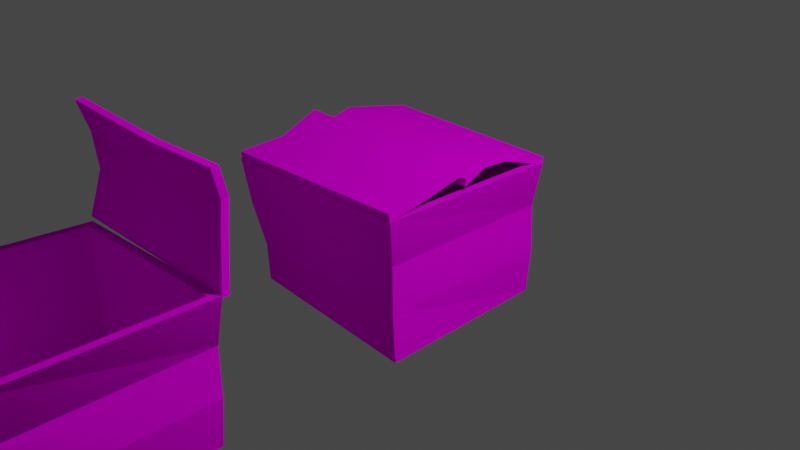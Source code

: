 # Source: box.blend  (saved by Blender 3.4.6; exported with 4.5.12 LTS)
import bpy
from mathutils import Matrix  # noqa: F401  (used for matrix-valued properties, if any)

bpy.ops.wm.read_factory_settings(use_empty=True)
scene = bpy.context.scene
scene.name = 'Scene'

# ---- collections
col_collection = bpy.data.collections.new('Collection'); scene.collection.children.link(col_collection)

# ---- images (referenced by path relative to the original .blend; pixels are not part of the script)
import os
ASSET_DIR = os.environ.get("B2B_ASSET_DIR", "")  # directory of the original .blend (textures are referenced by path, not embedded)
HERE = os.path.dirname(os.path.abspath(__file__))  # packed textures are extracted next to this script under _unpacked/

def load_image(name, relpath, width, height, colorspace="sRGB"):
    """Load a texture the original file referenced (path relative to the .blend, or extracted next to this script)."""
    p = next((c for c in (os.path.join(HERE, relpath), os.path.join(ASSET_DIR, relpath)) if relpath and os.path.exists(c)), "")
    if p:
        img = bpy.data.images.load(p, check_existing=True)
        img.name = name
    else:  # same state as the original file: an image datablock whose file is absent (Cycles renders it pink)
        img = bpy.data.images.new(name, width, height)
        img.source = "FILE"
        img.filepath = "//" + (relpath or name)
    img.colorspace_settings.name = colorspace
    return img
img_batiment1_jpeg = load_image('batiment1.jpeg', 'batiment1.jpeg', 1024, 1024, 'sRGB')

# ---- materials (node trees are filled in below, after node groups)
mat_material_004 = bpy.data.materials.new('Material.004')
mat_material_004.use_transparent_shadow = False
mat_material_003 = bpy.data.materials.new('Material.003')
mat_material_003.use_transparent_shadow = False

# ---- material node trees
mat_material_004.use_nodes = True; mat_material_004.node_tree.nodes.clear()
_N = mat_material_004.node_tree.nodes; _L = mat_material_004.node_tree.links
n0 = _N.new('ShaderNodeOutputMaterial'); n0.name = 'Material Output'; n0.location = (300, 300)
n1 = _N.new('ShaderNodeTexImage'); n1.name = 'Image Texture'; n1.location = (-169, 311)
n1.image = img_batiment1_jpeg
n2 = _N.new('ShaderNodeBsdfToon'); n2.name = 'Toon BSDF'; n2.location = (101, 297)
n2.width = 161
n2.inputs[1].default_value = 0.7234
n2.inputs[2].default_value = 0.1525
_L.new(n1.outputs[0], n2.inputs[0])
_L.new(n2.outputs[0], n0.inputs[0])
n0.is_active_output = True
mat_material_003.use_nodes = True; mat_material_003.node_tree.nodes.clear()
_N = mat_material_003.node_tree.nodes; _L = mat_material_003.node_tree.links
n0 = _N.new('ShaderNodeOutputMaterial'); n0.name = 'Material Output'; n0.location = (300, 300)
n1 = _N.new('ShaderNodeBsdfToon'); n1.name = 'Toon BSDF'; n1.location = (98, 291)
n1.width = 161
n1.inputs[1].default_value = 0.7518
n1.inputs[2].default_value = 0.08865
n2 = _N.new('ShaderNodeTexImage'); n2.name = 'Image Texture'; n2.location = (-172, 304)
n2.image = img_batiment1_jpeg
_L.new(n1.outputs[0], n0.inputs[0])
_L.new(n2.outputs[0], n1.inputs[0])
n0.is_active_output = True

# ---- world
world_world = bpy.data.worlds.new('World'); scene.world = world_world
world_world.use_nodes = True; world_world.node_tree.nodes.clear()
_N = world_world.node_tree.nodes; _L = world_world.node_tree.links
n0 = _N.new('ShaderNodeOutputWorld'); n0.name = 'World Output'; n0.location = (300, 300)
n1 = _N.new('ShaderNodeBackground'); n1.name = 'Background'; n1.location = (10, 300)
n1.inputs[0].default_value = (0.05088, 0.05088, 0.05088, 1.0)
_L.new(n1.outputs[0], n0.inputs[0])
n0.is_active_output = True
world_world.color = (0.05088, 0.05088, 0.05088)
world_world.use_sun_shadow = False
world_world.sun_shadow_jitter_overblur = 0.0

# ---- cameras
cam_camera = bpy.data.cameras.new('Camera')
cam_camera.clip_end = 100.0
cam_camera.ortho_scale = 7.314

# ---- lights
light_light = bpy.data.lights.new('Light', 'POINT')
light_light.transmission_factor = 0.0
light_light.energy = 1000.0
light_light.shadow_soft_size = 0.1
light_light.shadow_maximum_resolution = 0.006
light_light.use_absolute_resolution = True

# ---- meshes
me_plane_001 = bpy.data.meshes.new('Plane.001')
me_plane_001.from_pydata([(-1.0, -1.921, 0.09336), (1.0, -1.921, 0.09336), (-1.0, 0.00767, 0.0), (1.0, 0.00767, 0.0), (-0.9008, -0.7928, 0.1342), (0.9125, -0.7928, 0.1342), (-1.0, -1.357, 0.1721), (0.9416, -1.357, 0.1721), (0.1637, -1.85, 0.09336), (0.1637, 0.00767, 0.0), (0.1637, -0.7928, 0.1342), (0.1637, -1.357, 0.1721), (-1.0, -1.914, 0.1696), (1.0, -1.914, 0.1696), (-1.0, 0.01436, 0.07622), (1.0, 0.01436, 0.07622), (-0.9008, -0.7861, 0.2104), (0.9124, -0.7861, 0.2104), (-1.0, -1.35, 0.2484), (0.9416, -1.35, 0.2484), (0.1637, -1.844, 0.1696), (0.1637, 0.01436, 0.07622), (0.1637, -0.7861, 0.2104), (0.1637, -1.35, 0.2484), (1.006, 0.003813, 0.01819), (0.9343, -0.103, -1.429), (1.057, -3.674, 0.08573), (1.005, -3.485, -1.429), (-0.9942, 0.003813, -0.04898), (-0.9226, -0.103, -1.429), (-1.119, -3.674, 0.01819), (-0.958, -3.396, -1.341), (0.9703, -3.525, 0.08028), (-1.029, -3.525, 0.0182), (0.9235, -0.1448, 0.0182), (-0.9148, -0.1448, -0.04354), (0.9141, -3.319, -1.203), (-0.9359, -3.319, -1.261), (0.8709, -0.1914, -1.261), (-0.8301, -0.1914, -1.318), (0.9186, -0.03179, -0.4643), (0.9581, -0.06739, -0.9468), (-0.9879, -3.401, -0.9468), (-1.053, -3.581, -0.4643), (0.9756, -3.495, -0.4193), (0.9751, -3.488, -0.9243), (-0.924, -0.03179, -0.5091), (-0.9465, -0.06739, -0.9692), (-1.116, -3.647, 0.01563), (1.046, -3.655, 0.08834), (-1.168, -1.9, 0.1876), (1.042, -2.036, 0.2574), (-1.067, -2.782, 0.05995), (1.006, -2.789, 0.1297), (-0.02688, -3.651, 0.05226), (-0.03065, -2.032, 0.2213), (-0.02729, -2.786, 0.09494), (-1.118, -3.672, 0.0918), (1.043, -3.68, 0.1645), (-1.171, -1.925, 0.2637), (1.039, -2.06, 0.3336), (-1.07, -2.807, 0.1361), (1.003, -2.814, 0.2059), (-0.02961, -3.676, 0.1284), (-0.03338, -2.057, 0.2975), (-0.03002, -2.81, 0.1711)], [], [(10, 9, 3, 5), (11, 10, 5, 7), (8, 11, 7, 1), (0, 6, 11, 8), (6, 4, 10, 11), (4, 2, 9, 10), (22, 17, 15, 21), (23, 19, 17, 22), (20, 13, 19, 23), (12, 20, 23, 18), (18, 23, 22, 16), (16, 22, 21, 14), (7, 5, 17, 19), (5, 3, 15, 17), (9, 2, 14, 21), (0, 8, 20, 12), (6, 0, 12, 18), (4, 6, 18, 16), (2, 4, 16, 14), (3, 9, 21, 15), (8, 1, 13, 20), (1, 7, 19, 13), (30, 26, 32, 33), (44, 26, 30, 43), (43, 30, 28, 46), (29, 25, 27, 31), (40, 24, 26, 44), (46, 28, 24, 40), (34, 35, 39, 38), (28, 30, 33, 35), (26, 24, 34, 32), (24, 28, 35, 34), (38, 39, 37, 36), (32, 34, 38, 36), (35, 33, 37, 39), (33, 32, 36, 37), (29, 47, 41, 25), (47, 46, 40, 41), (25, 41, 45, 27), (41, 40, 44, 45), (31, 42, 47, 29), (42, 43, 46, 47), (27, 45, 42, 31), (45, 44, 43, 42), (56, 55, 51, 53), (54, 56, 53, 49), (48, 52, 56, 54), (52, 50, 55, 56), (65, 62, 60, 64), (63, 58, 62, 65), (57, 63, 65, 61), (61, 65, 64, 59), (55, 50, 59, 64), (54, 49, 58, 63), (51, 55, 64, 60), (50, 52, 61, 59), (53, 51, 60, 62), (52, 48, 57, 61), (48, 54, 63, 57), (49, 53, 62, 58)])
_uv = me_plane_001.uv_layers.new(name='UVMap')
_uv.uv.foreach_set('vector', [0.6533, 0.4812, 0.6533, 0.5329, 0.6965, 0.5329, 0.6965, 0.4812, 0.6533, 0.4554, 0.6533, 0.4812, 0.6965, 0.4812, 0.6965, 0.4554, 0.6533, 0.4296, 0.6533, 0.4554, 0.6965, 0.4554, 0.6965, 0.4296, 0.5932, 0.4296, 0.5932, 0.4554, 0.6533, 0.4554, 0.6533, 0.4296, 0.5932, 0.4554, 0.5932, 0.4812, 0.6533, 0.4812, 0.6533, 0.4554, 0.5932, 0.4812, 0.5932, 0.5329, 0.6533, 0.5329, 0.6533, 0.4812, 0.6533, 0.4812, 0.6965, 0.4812, 0.6965, 0.5329, 0.6533, 0.5329, 0.6533, 0.4554, 0.6965, 0.4554, 0.6965, 0.4812, 0.6533, 0.4812, 0.6533, 0.4296, 0.6965, 0.4296, 0.6965, 0.4554, 0.6533, 0.4554, 0.5932, 0.4296, 0.6533, 0.4296, 0.6533, 0.4554, 0.5932, 0.4554, 0.5932, 0.4554, 0.6533, 0.4554, 0.6533, 0.4812, 0.5932, 0.4812, 0.5932, 0.4812, 0.6533, 0.4812, 0.6533, 0.5329, 0.5932, 0.5329, 0.6965, 0.4554, 0.6965, 0.4812, 0.6965, 0.4812, 0.6965, 0.4554, 0.6965, 0.4812, 0.6965, 0.5329, 0.6965, 0.5329, 0.6965, 0.4812, 0.6533, 0.5329, 0.5932, 0.5329, 0.5932, 0.5329, 0.6533, 0.5329, 0.5932, 0.4296, 0.6533, 0.4296, 0.6533, 0.4296, 0.5932, 0.4296, 0.5932, 0.4554, 0.5932, 0.4296, 0.5932, 0.4296, 0.5932, 0.4554, 0.5932, 0.4812, 0.5932, 0.4554, 0.5932, 0.4554, 0.5932, 0.4812, 0.5932, 0.5329, 0.5932, 0.4812, 0.5932, 0.4812, 0.5932, 0.5329, 0.6965, 0.5329, 0.6533, 0.5329, 0.6533, 0.5329, 0.6965, 0.5329, 0.6533, 0.4296, 0.6965, 0.4296, 0.6965, 0.4296, 0.6533, 0.4296, 0.6965, 0.4296, 0.6965, 0.4554, 0.6965, 0.4554, 0.6965, 0.4296, 0.6578, 0.5329, 0.6578, 0.507, 0.6578, 0.507, 0.6578, 0.5329, 0.6492, 0.507, 0.6578, 0.507, 0.6578, 0.5329, 0.6492, 0.5329, 0.6492, 0.4296, 0.6578, 0.4296, 0.6578, 0.4554, 0.6492, 0.4554, 0.6061, 0.4812, 0.6319, 0.4812, 0.6319, 0.507, 0.6061, 0.507, 0.6492, 0.4812, 0.6578, 0.4812, 0.6578, 0.507, 0.6492, 0.507, 0.6492, 0.4554, 0.6578, 0.4554, 0.6578, 0.4812, 0.6492, 0.4812, 0.6578, 0.4812, 0.6578, 0.4554, 0.6578, 0.4554, 0.6578, 0.4812, 0.6578, 0.4554, 0.6578, 0.4296, 0.6578, 0.4296, 0.6578, 0.4554, 0.6578, 0.507, 0.6578, 0.4812, 0.6578, 0.4812, 0.6578, 0.507, 0.6578, 0.4812, 0.6578, 0.4554, 0.6578, 0.4554, 0.6578, 0.4812, 0.6578, 0.4812, 0.6836, 0.4812, 0.6836, 0.507, 0.6578, 0.507, 0.6578, 0.507, 0.6578, 0.4812, 0.6578, 0.4812, 0.6578, 0.507, 0.6578, 0.4554, 0.6578, 0.4296, 0.6578, 0.4296, 0.6578, 0.4554, 0.6578, 0.5329, 0.6578, 0.507, 0.6578, 0.507, 0.6578, 0.5329, 0.6319, 0.4554, 0.6406, 0.4554, 0.6406, 0.4812, 0.6319, 0.4812, 0.6406, 0.4554, 0.6492, 0.4554, 0.6492, 0.4812, 0.6406, 0.4812, 0.6319, 0.4812, 0.6406, 0.4812, 0.6406, 0.507, 0.6319, 0.507, 0.6406, 0.4812, 0.6492, 0.4812, 0.6492, 0.507, 0.6406, 0.507, 0.6319, 0.4296, 0.6406, 0.4296, 0.6406, 0.4554, 0.6319, 0.4554, 0.6406, 0.4296, 0.6492, 0.4296, 0.6492, 0.4554, 0.6406, 0.4554, 0.6319, 0.507, 0.6406, 0.507, 0.6406, 0.5329, 0.6319, 0.5329, 0.6406, 0.507, 0.6492, 0.507, 0.6492, 0.5329, 0.6406, 0.5329, 0.6452, 0.4812, 0.6452, 0.5329, 0.6965, 0.5329, 0.6965, 0.4812, 0.6452, 0.4296, 0.6452, 0.4812, 0.6965, 0.4812, 0.6965, 0.4296, 0.5932, 0.4296, 0.5932, 0.4812, 0.6452, 0.4812, 0.6452, 0.4296, 0.5932, 0.4812, 0.5932, 0.5329, 0.6452, 0.5329, 0.6452, 0.4812, 0.6452, 0.4812, 0.6965, 0.4812, 0.6965, 0.5329, 0.6452, 0.5329, 0.6452, 0.4296, 0.6965, 0.4296, 0.6965, 0.4812, 0.6452, 0.4812, 0.5932, 0.4296, 0.6452, 0.4296, 0.6452, 0.4812, 0.5932, 0.4812, 0.5932, 0.4812, 0.6452, 0.4812, 0.6452, 0.5329, 0.5932, 0.5329, 0.6452, 0.5329, 0.5932, 0.5329, 0.5932, 0.5329, 0.6452, 0.5329, 0.6452, 0.4296, 0.6965, 0.4296, 0.6965, 0.4296, 0.6452, 0.4296, 0.6965, 0.5329, 0.6452, 0.5329, 0.6452, 0.5329, 0.6965, 0.5329, 0.5932, 0.5329, 0.5932, 0.4812, 0.5932, 0.4812, 0.5932, 0.5329, 0.6965, 0.4812, 0.6965, 0.5329, 0.6965, 0.5329, 0.6965, 0.4812, 0.5932, 0.4812, 0.5932, 0.4296, 0.5932, 0.4296, 0.5932, 0.4812, 0.5932, 0.4296, 0.6452, 0.4296, 0.6452, 0.4296, 0.5932, 0.4296, 0.6965, 0.4296, 0.6965, 0.4812, 0.6965, 0.4812, 0.6965, 0.4296])
me_plane_001.materials.append(mat_material_004)
me_plane_001.update()
me_plane_003 = bpy.data.meshes.new('Plane.003')
me_plane_003.from_pydata([(-1.0, -0.01095, 0.0), (1.0, -0.01095, 0.0), (-1.045, 2.146, 0.1118), (1.0, 1.989, 0.1118), (-0.955, 1.052, 0.01216), (0.964, 1.052, 0.01216), (0.007525, -0.01095, 0.0), (0.007525, 1.989, 0.1118), (0.007525, 1.052, 0.01216), (-1.0, -0.03107, 0.07694), (0.9999, -0.03107, 0.07694), (-1.045, 2.125, 0.1888), (0.9999, 1.969, 0.1888), (-0.9551, 1.032, 0.08909), (0.9639, 1.032, 0.08909), (0.007399, -0.03107, 0.07694), (0.007399, 1.969, 0.1888), (0.007399, 1.032, 0.08909), (-0.9624, -0.7018, -2.224), (0.8865, -0.7018, -2.291), (-0.9428, -2.646, -1.594), (0.9061, -2.646, -1.661), (-0.8618, -1.941, -1.941), (0.8145, -1.941, -2.002), (-0.9595, -1.384, -2.131), (0.8354, -1.384, -2.197), (0.114, -0.7763, -2.243), (0.133, -2.646, -1.633), (0.1223, -1.941, -1.977), (0.1163, -1.384, -2.171), (-0.9644, -0.7906, -2.288), (0.8844, -0.7906, -2.355), (-0.9448, -2.735, -1.658), (0.9041, -2.735, -1.725), (-0.8638, -2.03, -2.005), (0.8124, -2.03, -2.066), (-0.9615, -1.473, -2.195), (0.8334, -1.473, -2.261), (0.112, -0.8651, -2.307), (0.131, -2.735, -1.697), (0.1203, -2.03, -2.041), (0.1143, -1.473, -2.235), (0.911, -2.609, -1.676), (0.8724, -5.071, -0.7899), (1.01, 0.1032, -0.00317), (0.9873, -2.687, 0.7831), (-0.9366, -2.727, -1.57), (-0.8441, -5.071, -0.7274), (-0.9995, -0.01524, 0.109), (-0.8306, -2.594, 0.7567), (0.9283, -0.0112, -0.06636), (-0.919, -0.1201, 0.03675), (0.8371, -2.504, -1.604), (-0.8612, -2.612, -1.506), (0.8965, -2.407, 0.5788), (-0.8128, -2.508, 0.6742), (0.8121, -4.714, -0.8437), (-0.7593, -4.814, -0.7535), (0.8396, -3.43, -1.378), (0.8853, -4.251, -1.085), (-0.8653, -1.899, 0.5335), (-0.9318, -0.9266, 0.3416), (0.9418, -0.908, 0.2074), (0.9503, -1.798, 0.495), (-0.863, -3.508, -1.29), (-0.875, -4.29, -1.008)], [], [(8, 7, 3, 5), (6, 8, 5, 1), (0, 4, 8, 6), (4, 2, 7, 8), (17, 14, 12, 16), (15, 10, 14, 17), (9, 15, 17, 13), (13, 17, 16, 11), (7, 2, 11, 16), (6, 1, 10, 15), (3, 7, 16, 12), (2, 4, 13, 11), (5, 3, 12, 14), (4, 0, 9, 13), (0, 6, 15, 9), (1, 5, 14, 10), (28, 27, 21, 23), (29, 28, 23, 25), (26, 29, 25, 19), (18, 24, 29, 26), (24, 22, 28, 29), (22, 20, 27, 28), (40, 35, 33, 39), (41, 37, 35, 40), (38, 31, 37, 41), (30, 38, 41, 36), (36, 41, 40, 34), (34, 40, 39, 32), (25, 23, 35, 37), (23, 21, 33, 35), (27, 20, 32, 39), (18, 26, 38, 30), (24, 18, 30, 36), (22, 24, 36, 34), (20, 22, 34, 32), (21, 27, 39, 33), (26, 19, 31, 38), (19, 25, 37, 31), (48, 44, 50, 51), (62, 44, 48, 61), (61, 48, 46, 64), (47, 43, 45, 49), (58, 42, 44, 62), (64, 46, 42, 58), (52, 53, 57, 56), (46, 48, 51, 53), (44, 42, 52, 50), (42, 46, 53, 52), (56, 57, 55, 54), (50, 52, 56, 54), (53, 51, 55, 57), (51, 50, 54, 55), (47, 65, 59, 43), (65, 64, 58, 59), (43, 59, 63, 45), (59, 58, 62, 63), (49, 60, 65, 47), (60, 61, 64, 65), (45, 63, 60, 49), (63, 62, 61, 60)])
_uv = me_plane_003.uv_layers.new(name='UVMap')
_uv.uv.foreach_set('vector', [0.6255, 0.4514, 0.6255, 0.4873, 0.6612, 0.4873, 0.6612, 0.4514, 0.6255, 0.4154, 0.6255, 0.4514, 0.6612, 0.4514, 0.6612, 0.4154, 0.5893, 0.4154, 0.5893, 0.4514, 0.6255, 0.4514, 0.6255, 0.4154, 0.5893, 0.4514, 0.5893, 0.4873, 0.6255, 0.4873, 0.6255, 0.4514, 0.6255, 0.4514, 0.6612, 0.4514, 0.6612, 0.4873, 0.6255, 0.4873, 0.6255, 0.4154, 0.6612, 0.4154, 0.6612, 0.4514, 0.6255, 0.4514, 0.5893, 0.4154, 0.6255, 0.4154, 0.6255, 0.4514, 0.5893, 0.4514, 0.5893, 0.4514, 0.6255, 0.4514, 0.6255, 0.4873, 0.5893, 0.4873, 0.6255, 0.4873, 0.5893, 0.4873, 0.5893, 0.4873, 0.6255, 0.4873, 0.6255, 0.4154, 0.6612, 0.4154, 0.6612, 0.4154, 0.6255, 0.4154, 0.6612, 0.4873, 0.6255, 0.4873, 0.6255, 0.4873, 0.6612, 0.4873, 0.5893, 0.4873, 0.5893, 0.4514, 0.5893, 0.4514, 0.5893, 0.4873, 0.6612, 0.4514, 0.6612, 0.4873, 0.6612, 0.4873, 0.6612, 0.4514, 0.5893, 0.4514, 0.5893, 0.4154, 0.5893, 0.4154, 0.5893, 0.4514, 0.5893, 0.4154, 0.6255, 0.4154, 0.6255, 0.4154, 0.5893, 0.4154, 0.6612, 0.4154, 0.6612, 0.4514, 0.6612, 0.4514, 0.6612, 0.4154, 0.6311, 0.4514, 0.6311, 0.4873, 0.6612, 0.4873, 0.6612, 0.4514, 0.6311, 0.4334, 0.6311, 0.4514, 0.6612, 0.4514, 0.6612, 0.4334, 0.6311, 0.4154, 0.6311, 0.4334, 0.6612, 0.4334, 0.6612, 0.4154, 0.5893, 0.4154, 0.5893, 0.4334, 0.6311, 0.4334, 0.6311, 0.4154, 0.5893, 0.4334, 0.5893, 0.4514, 0.6311, 0.4514, 0.6311, 0.4334, 0.5893, 0.4514, 0.5893, 0.4873, 0.6311, 0.4873, 0.6311, 0.4514, 0.6311, 0.4514, 0.6612, 0.4514, 0.6612, 0.4873, 0.6311, 0.4873, 0.6311, 0.4334, 0.6612, 0.4334, 0.6612, 0.4514, 0.6311, 0.4514, 0.6311, 0.4154, 0.6612, 0.4154, 0.6612, 0.4334, 0.6311, 0.4334, 0.5893, 0.4154, 0.6311, 0.4154, 0.6311, 0.4334, 0.5893, 0.4334, 0.5893, 0.4334, 0.6311, 0.4334, 0.6311, 0.4514, 0.5893, 0.4514, 0.5893, 0.4514, 0.6311, 0.4514, 0.6311, 0.4873, 0.5893, 0.4873, 0.6612, 0.4334, 0.6612, 0.4514, 0.6612, 0.4514, 0.6612, 0.4334, 0.6612, 0.4514, 0.6612, 0.4873, 0.6612, 0.4873, 0.6612, 0.4514, 0.6311, 0.4873, 0.5893, 0.4873, 0.5893, 0.4873, 0.6311, 0.4873, 0.5893, 0.4154, 0.6311, 0.4154, 0.6311, 0.4154, 0.5893, 0.4154, 0.5893, 0.4334, 0.5893, 0.4154, 0.5893, 0.4154, 0.5893, 0.4334, 0.5893, 0.4514, 0.5893, 0.4334, 0.5893, 0.4334, 0.5893, 0.4514, 0.5893, 0.4873, 0.5893, 0.4514, 0.5893, 0.4514, 0.5893, 0.4873, 0.6612, 0.4873, 0.6311, 0.4873, 0.6311, 0.4873, 0.6612, 0.4873, 0.6311, 0.4154, 0.6612, 0.4154, 0.6612, 0.4154, 0.6311, 0.4154, 0.6612, 0.4154, 0.6612, 0.4334, 0.6612, 0.4334, 0.6612, 0.4154, 0.6342, 0.4873, 0.6342, 0.4694, 0.6342, 0.4694, 0.6342, 0.4873, 0.6282, 0.4694, 0.6342, 0.4694, 0.6342, 0.4873, 0.6282, 0.4873, 0.6282, 0.4154, 0.6342, 0.4154, 0.6342, 0.4334, 0.6282, 0.4334, 0.5982, 0.4514, 0.6162, 0.4514, 0.6162, 0.4694, 0.5982, 0.4694, 0.6282, 0.4514, 0.6342, 0.4514, 0.6342, 0.4694, 0.6282, 0.4694, 0.6282, 0.4334, 0.6342, 0.4334, 0.6342, 0.4514, 0.6282, 0.4514, 0.1963, 0.5119, 0.1963, 0.4939, 0.1963, 0.4939, 0.1963, 0.5119, 0.6342, 0.4334, 0.6342, 0.4154, 0.6342, 0.4154, 0.6342, 0.4334, 0.6342, 0.4694, 0.6342, 0.4514, 0.6342, 0.4514, 0.6342, 0.4694, 0.6342, 0.4514, 0.6342, 0.4334, 0.6342, 0.4334, 0.6342, 0.4514, 0.1963, 0.5119, 0.2142, 0.5119, 0.2142, 0.5299, 0.1963, 0.5299, 0.1963, 0.5299, 0.1963, 0.5119, 0.1963, 0.5119, 0.1963, 0.5299, 0.1963, 0.4939, 0.1963, 0.4759, 0.1963, 0.4759, 0.1963, 0.4939, 0.1963, 0.5478, 0.1963, 0.5299, 0.1963, 0.5299, 0.1963, 0.5478, 0.6162, 0.4334, 0.6222, 0.4334, 0.6222, 0.4514, 0.6162, 0.4514, 0.6222, 0.4334, 0.6282, 0.4334, 0.6282, 0.4514, 0.6222, 0.4514, 0.6162, 0.4514, 0.6222, 0.4514, 0.6222, 0.4694, 0.6162, 0.4694, 0.6222, 0.4514, 0.6282, 0.4514, 0.6282, 0.4694, 0.6222, 0.4694, 0.6162, 0.4154, 0.6222, 0.4154, 0.6222, 0.4334, 0.6162, 0.4334, 0.6222, 0.4154, 0.6282, 0.4154, 0.6282, 0.4334, 0.6222, 0.4334, 0.6162, 0.4694, 0.6222, 0.4694, 0.6222, 0.4873, 0.6162, 0.4873, 0.6222, 0.4694, 0.6282, 0.4694, 0.6282, 0.4873, 0.6222, 0.4873])
me_plane_003.materials.append(mat_material_003)
me_plane_003.update()

# ---- objects
ob_light = bpy.data.objects.new('Light', light_light)
ob_camera = bpy.data.objects.new('Camera', cam_camera)
ob_plane_001 = bpy.data.objects.new('Plane.001', me_plane_001)
ob_plane_003 = bpy.data.objects.new('Plane.003', me_plane_003)

# ---- transforms, parenting, visibility, modifiers, constraints
ob_light.location = (4.076, 1.005, 5.904)
ob_light.rotation_euler = (0.6503, 0.05522, 1.866)
ob_light.lock_rotations_4d = False
ob_light.empty_display_type = 'ARROWS'
ob_light.color = (0.0, 0.0, 0.0, 0.0)
ob_light.lineart.crease_threshold = 0.0
ob_camera.location = (7.359, -6.926, 4.958)
ob_camera.rotation_euler = (1.109, 0.0, 0.8149)
ob_camera.lock_rotations_4d = False
ob_camera.empty_display_type = 'ARROWS'
ob_camera.color = (0.0, 0.0, 0.0, 0.0)
ob_camera.display_type = 'WIRE'
ob_camera.lineart.crease_threshold = 0.0
ob_plane_001.location = (-0.005835, 0.9978, 0.6185)
ob_plane_001.scale = (1.0, 0.5704, 1.0)
ob_plane_003.location = (-0.04085, -4.861, 0.6843)
ob_plane_003.rotation_euler = (2.185, 0.01942, -0.02754)
ob_plane_003.scale = (1.081, 0.4661, 1.0)

# ---- collection membership
col_collection.objects.link(ob_light)
col_collection.objects.link(ob_camera)
col_collection.objects.link(ob_plane_001)
col_collection.objects.link(ob_plane_003)

# ---- scene / render settings (as saved in the file)
scene.camera = ob_camera
scene.frame_start = 1; scene.frame_end = 250; scene.frame_set(1)
scene.render.engine = 'BLENDER_EEVEE_NEXT'
scene.cycles.sampling_pattern = 'TABULATED_SOBOL'
scene.cycles.use_light_tree = False
scene.view_settings.view_transform = 'Filmic'
bpy.context.view_layer.update()
